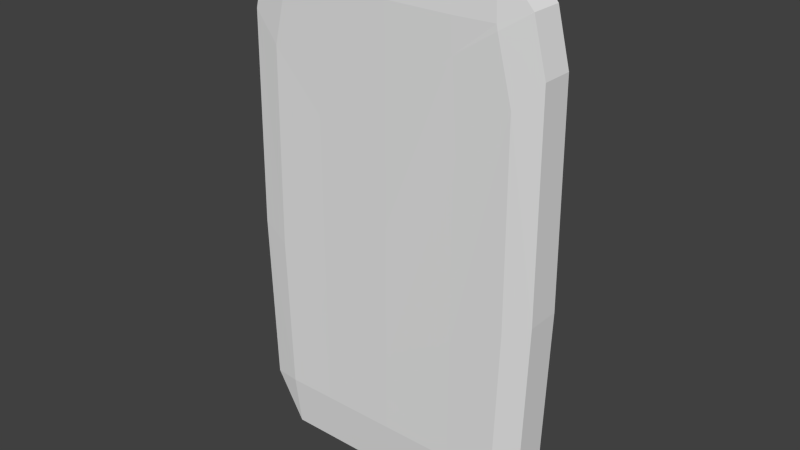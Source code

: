 # Source: door.blend  (saved by Blender 2.76.0; exported with 4.5.12 LTS)
import bpy
from mathutils import Matrix  # noqa: F401  (used for matrix-valued properties, if any)

bpy.ops.wm.read_factory_settings(use_empty=True)
scene = bpy.context.scene
scene.name = 'Scene'

# ---- collections
col_collection_1 = bpy.data.collections.new('Collection 1'); scene.collection.children.link(col_collection_1)

# ---- world
world_world = bpy.data.worlds.new('World'); scene.world = world_world
world_world.color = (0.05088, 0.05088, 0.05088)
world_world.use_sun_shadow = False
world_world.sun_shadow_jitter_overblur = 0.0
world_world.cycles.sampling_method = 'NONE'
world_world.cycles.sample_map_resolution = 256

# ---- meshes
me_cube = bpy.data.meshes.new('Cube')
me_cube.from_pydata([(-1.0, -1.0, -0.00308), (-0.8727, -1.0, 1.978), (-1.0, 1.0, -0.00308), (-0.8727, 1.0, 1.978), (1.0, -1.0, -0.00308), (0.8727, -1.0, 1.978), (1.0, 1.0, -0.00308), (0.8727, 1.0, 1.978), (-1.032, -0.9587, 1.642), (-0.8727, 0.0, 1.978), (-1.032, 0.9587, 1.642), (-1.0, 0.0, -0.00308), (0.0, 1.0, 1.978), (1.032, 0.9587, 1.642), (0.0, 1.0, -0.00308), (0.8727, 0.0, 1.978), (1.032, -0.9587, 1.642), (1.0, 0.0, -0.00308), (0.0, -1.0, 1.978), (0.0, -1.0, -0.00308), (0.0, 0.0, 1.978), (0.0, 0.0, -0.00308), (0.0, -1.0, 0.9969), (1.032, 0.0, 1.642), (0.0, 1.0, 0.9969), (-1.032, 0.0, 1.642), (-0.9435, -0.9711, 1.833), (-0.8727, 0.5, 1.978), (-1.047, 1.01, 0.8422), (-1.0, -0.5, -0.00308), (0.4363, 1.0, 1.978), (1.047, 1.01, 0.8422), (-0.5, 1.0, -0.00308), (0.8727, -0.5, 1.978), (1.047, -1.01, 0.8422), (1.0, 0.5, -0.00308), (-0.4363, -1.0, 1.978), (0.5, -1.0, -0.00308), (-1.047, -1.01, 0.8422), (-0.8727, -0.5, 1.978), (-0.9435, 0.9711, 1.833), (-1.0, 0.5, -0.00308), (-0.4363, 1.0, 1.978), (0.9435, 0.9711, 1.833), (0.5, 1.0, -0.00308), (0.8727, 0.5, 1.978), (0.9435, -0.9711, 1.833), (1.0, -0.5, -0.00308), (0.4363, -1.0, 1.978), (-0.5, -1.0, -0.00308), (-0.4363, 0.0, 1.978), (0.4363, 0.0, 1.978), (0.0, -0.5, 1.978), (0.0, 0.5, 1.978), (0.5, 0.0, -0.00308), (-0.5, 0.0, -0.00308), (0.0, -0.5, -0.00308), (0.0, 0.5, -0.00308), (0.0, -1.0, 0.4969), (0.0, -1.0, 1.488), (0.5072, -0.9711, 1.342), (-0.5072, -0.9711, 1.342), (1.047, 0.0, 0.8422), (0.9435, 0.0, 1.833), (1.032, 0.4794, 1.642), (1.032, -0.4794, 1.642), (0.0, 1.0, 0.4969), (0.0, 1.0, 1.488), (-0.5072, 0.9711, 1.342), (0.5072, 0.9711, 1.342), (-1.047, 0.0, 0.8422), (-0.9435, 0.0, 1.833), (-1.032, -0.4794, 1.642), (-1.032, 0.4794, 1.642), (-0.9435, 0.4856, 1.833), (-0.9435, -0.4856, 1.833), (-1.047, -0.5049, 0.8422), (0.4718, 0.9856, 1.66), (-0.4718, 0.9856, 1.66), (-0.5036, 0.9856, 0.6696), (0.9435, -0.4856, 1.833), (0.9435, 0.4856, 1.833), (1.047, 0.5049, 0.8422), (-0.4718, -0.9856, 1.66), (0.4718, -0.9856, 1.66), (0.5036, -0.9856, 0.6696), (-0.5, 0.5, -0.00308), (-0.5, -0.5, -0.00308), (0.5, -0.5, -0.00308), (0.4363, 0.5, 1.978), (0.4363, -0.5, 1.978), (-0.4363, -0.5, 1.978), (-0.4363, 0.5, 1.978), (0.5, 0.5, -0.00308), (-0.5036, -0.9856, 0.6696), (1.047, -0.5049, 0.8422), (0.5036, 0.9856, 0.6696), (-1.047, 0.5049, 0.8422)], [], [(97, 28, 2, 41), (96, 31, 6, 44), (95, 34, 4, 47), (94, 38, 0, 49), (93, 44, 6, 35), (92, 42, 3, 27), (91, 50, 9, 39), (90, 51, 20, 52), (89, 30, 12, 53), (88, 54, 17, 47), (87, 55, 21, 56), (86, 32, 14, 57), (85, 58, 19, 37), (84, 59, 22, 60), (83, 26, 8, 61), (82, 62, 17, 35), (81, 63, 23, 64), (80, 46, 16, 65), (79, 66, 14, 32), (78, 67, 24, 68), (77, 43, 13, 69), (76, 70, 11, 29), (75, 71, 25, 72), (74, 40, 10, 73), (71, 74, 73, 25), (9, 27, 74, 71), (27, 3, 40, 74), (26, 75, 72, 8), (1, 39, 75, 26), (39, 9, 71, 75), (38, 76, 29, 0), (8, 72, 76, 38), (72, 25, 70, 76), (67, 77, 69, 24), (12, 30, 77, 67), (30, 7, 43, 77), (40, 78, 68, 10), (3, 42, 78, 40), (42, 12, 67, 78), (28, 79, 32, 2), (10, 68, 79, 28), (68, 24, 66, 79), (63, 80, 65, 23), (15, 33, 80, 63), (33, 5, 46, 80), (43, 81, 64, 13), (7, 45, 81, 43), (45, 15, 63, 81), (31, 82, 35, 6), (13, 64, 82, 31), (64, 23, 62, 82), (59, 83, 61, 22), (18, 36, 83, 59), (36, 1, 26, 83), (46, 84, 60, 16), (5, 48, 84, 46), (48, 18, 59, 84), (34, 85, 37, 4), (16, 60, 85, 34), (60, 22, 58, 85), (55, 86, 57, 21), (11, 41, 86, 55), (41, 2, 32, 86), (49, 87, 56, 19), (0, 29, 87, 49), (29, 11, 55, 87), (37, 88, 47, 4), (19, 56, 88, 37), (56, 21, 54, 88), (51, 89, 53, 20), (15, 45, 89, 51), (45, 7, 30, 89), (48, 90, 52, 18), (5, 33, 90, 48), (33, 15, 51, 90), (36, 91, 39, 1), (18, 52, 91, 36), (52, 20, 50, 91), (50, 92, 27, 9), (20, 53, 92, 50), (53, 12, 42, 92), (54, 93, 35, 17), (21, 57, 93, 54), (57, 14, 44, 93), (58, 94, 49, 19), (22, 61, 94, 58), (61, 8, 38, 94), (62, 95, 47, 17), (23, 65, 95, 62), (65, 16, 34, 95), (66, 96, 44, 14), (24, 69, 96, 66), (69, 13, 31, 96), (70, 97, 41, 11), (25, 73, 97, 70), (73, 10, 28, 97)])
_uv = me_cube.uv_layers.new(name='UVMap')
_uv.uv.foreach_set('vector', [1.0, 0.4266, 1.0, 0.4266, 0.9774, 0.0, 0.9774, 2.212e-07, 0.2596, 0.3395, 0.0, 0.4266, 0.02257, 0.0, 0.2613, 0.0, 0.0, 0.4266, 0.0, 0.4266, 0.02257, 2.212e-07, 0.02257, 2.212e-07, 0.7404, 0.3395, 1.0, 0.4266, 0.9774, 2.212e-07, 0.7387, 2.212e-07, 0.2613, 2.212e-07, 0.2613, 0.0, 0.02257, 0.0, 0.02257, 2.212e-07, 0.7083, 1.0, 0.7083, 1.0, 0.9167, 1.0, 0.9167, 1.0, 0.7083, 1.0, 0.7083, 1.0, 0.9167, 1.0, 0.9167, 1.0, 0.2917, 1.0, 0.2917, 1.0, 0.5, 1.0, 0.5, 1.0, 0.2917, 1.0, 0.2917, 1.0, 0.5, 1.0, 0.5, 1.0, 0.2613, 2.212e-07, 0.2613, 2.212e-07, 0.02257, 2.212e-07, 0.02257, 2.212e-07, 0.7387, 2.212e-07, 0.7387, 2.212e-07, 0.5, 2.212e-07, 0.5, 2.212e-07, 0.7387, 2.212e-07, 0.7387, 0.0, 0.5, 0.0, 0.5, 2.212e-07, 0.2596, 0.3395, 0.5, 0.2523, 0.5, 2.212e-07, 0.2613, 2.212e-07, 0.2748, 0.8395, 0.5, 0.7523, 0.5, 0.5047, 0.2579, 0.6789, 0.7252, 0.8395, 0.9505, 0.9266, 0.9928, 0.8305, 0.7421, 0.6789, 0.0, 0.4266, 0.0, 0.4266, 0.02257, 2.212e-07, 0.02257, 2.212e-07, 0.04953, 0.9266, 0.04953, 0.9266, 0.00724, 0.8305, 0.00724, 0.8305, 0.04953, 0.9266, 0.04953, 0.9266, 0.00724, 0.8305, 0.00724, 0.8305, 0.7404, 0.3395, 0.5, 0.2523, 0.5, 0.0, 0.7387, 0.0, 0.7252, 0.8395, 0.5, 0.7523, 0.5, 0.5047, 0.7421, 0.6789, 0.2748, 0.8395, 0.04953, 0.9266, 0.00724, 0.8305, 0.2579, 0.6789, 1.0, 0.4266, 1.0, 0.4266, 0.9774, 2.212e-07, 0.9774, 2.212e-07, 0.9505, 0.9266, 0.9505, 0.9266, 0.9928, 0.8305, 0.9928, 0.8305, 0.9505, 0.9266, 0.9505, 0.9266, 0.9928, 0.8305, 0.9928, 0.8305, 0.9505, 0.9266, 0.9505, 0.9266, 0.9928, 0.8305, 0.9928, 0.8305, 0.9167, 1.0, 0.9167, 1.0, 0.9505, 0.9266, 0.9505, 0.9266, 0.9167, 1.0, 0.9167, 1.0, 0.9505, 0.9266, 0.9505, 0.9266, 0.9505, 0.9266, 0.9505, 0.9266, 0.9928, 0.8305, 0.9928, 0.8305, 0.9167, 1.0, 0.9167, 1.0, 0.9505, 0.9266, 0.9505, 0.9266, 0.9167, 1.0, 0.9167, 1.0, 0.9505, 0.9266, 0.9505, 0.9266, 1.0, 0.4266, 1.0, 0.4266, 0.9774, 2.212e-07, 0.9774, 2.212e-07, 0.9928, 0.8305, 0.9928, 0.8305, 1.0, 0.4266, 1.0, 0.4266, 0.9928, 0.8305, 0.9928, 0.8305, 1.0, 0.4266, 1.0, 0.4266, 0.5, 0.7523, 0.2748, 0.8395, 0.2579, 0.6789, 0.5, 0.5047, 0.5, 1.0, 0.2917, 1.0, 0.2748, 0.8395, 0.5, 0.7523, 0.2917, 1.0, 0.08335, 1.0, 0.04953, 0.9266, 0.2748, 0.8395, 0.9505, 0.9266, 0.7252, 0.8395, 0.7421, 0.6789, 0.9928, 0.8305, 0.9167, 1.0, 0.7083, 1.0, 0.7252, 0.8395, 0.9505, 0.9266, 0.7083, 1.0, 0.5, 1.0, 0.5, 0.7523, 0.7252, 0.8395, 1.0, 0.4266, 0.7404, 0.3395, 0.7387, 0.0, 0.9774, 0.0, 0.9928, 0.8305, 0.7421, 0.6789, 0.7404, 0.3395, 1.0, 0.4266, 0.7421, 0.6789, 0.5, 0.5047, 0.5, 0.2523, 0.7404, 0.3395, 0.04953, 0.9266, 0.04953, 0.9266, 0.00724, 0.8305, 0.00724, 0.8305, 0.08335, 1.0, 0.08335, 1.0, 0.04953, 0.9266, 0.04953, 0.9266, 0.08335, 1.0, 0.08335, 1.0, 0.04953, 0.9266, 0.04953, 0.9266, 0.04953, 0.9266, 0.04953, 0.9266, 0.00724, 0.8305, 0.00724, 0.8305, 0.08335, 1.0, 0.08335, 1.0, 0.04953, 0.9266, 0.04953, 0.9266, 0.08335, 1.0, 0.08335, 1.0, 0.04953, 0.9266, 0.04953, 0.9266, 0.0, 0.4266, 0.0, 0.4266, 0.02257, 2.212e-07, 0.02257, 0.0, 0.00724, 0.8305, 0.00724, 0.8305, 0.0, 0.4266, 0.0, 0.4266, 0.00724, 0.8305, 0.00724, 0.8305, 0.0, 0.4266, 0.0, 0.4266, 0.5, 0.7523, 0.7252, 0.8395, 0.7421, 0.6789, 0.5, 0.5047, 0.5, 1.0, 0.7083, 1.0, 0.7252, 0.8395, 0.5, 0.7523, 0.7083, 1.0, 0.9167, 1.0, 0.9505, 0.9266, 0.7252, 0.8395, 0.04953, 0.9266, 0.2748, 0.8395, 0.2579, 0.6789, 0.00724, 0.8305, 0.08335, 1.0, 0.2917, 1.0, 0.2748, 0.8395, 0.04953, 0.9266, 0.2917, 1.0, 0.5, 1.0, 0.5, 0.7523, 0.2748, 0.8395, 0.0, 0.4266, 0.2596, 0.3395, 0.2613, 2.212e-07, 0.02257, 2.212e-07, 0.00724, 0.8305, 0.2579, 0.6789, 0.2596, 0.3395, 0.0, 0.4266, 0.2579, 0.6789, 0.5, 0.5047, 0.5, 0.2523, 0.2596, 0.3395, 0.7387, 2.212e-07, 0.7387, 2.212e-07, 0.5, 2.212e-07, 0.5, 2.212e-07, 0.9774, 2.212e-07, 0.9774, 2.212e-07, 0.7387, 2.212e-07, 0.7387, 2.212e-07, 0.9774, 2.212e-07, 0.9774, 0.0, 0.7387, 0.0, 0.7387, 2.212e-07, 0.7387, 2.212e-07, 0.7387, 2.212e-07, 0.5, 2.212e-07, 0.5, 2.212e-07, 0.9774, 2.212e-07, 0.9774, 2.212e-07, 0.7387, 2.212e-07, 0.7387, 2.212e-07, 0.9774, 2.212e-07, 0.9774, 2.212e-07, 0.7387, 2.212e-07, 0.7387, 2.212e-07, 0.2613, 2.212e-07, 0.2613, 2.212e-07, 0.02257, 2.212e-07, 0.02257, 2.212e-07, 0.5, 2.212e-07, 0.5, 2.212e-07, 0.2613, 2.212e-07, 0.2613, 2.212e-07, 0.5, 2.212e-07, 0.5, 2.212e-07, 0.2613, 2.212e-07, 0.2613, 2.212e-07, 0.2917, 1.0, 0.2917, 1.0, 0.5, 1.0, 0.5, 1.0, 0.08335, 1.0, 0.08335, 1.0, 0.2917, 1.0, 0.2917, 1.0, 0.08335, 1.0, 0.08335, 1.0, 0.2917, 1.0, 0.2917, 1.0, 0.2917, 1.0, 0.2917, 1.0, 0.5, 1.0, 0.5, 1.0, 0.08335, 1.0, 0.08335, 1.0, 0.2917, 1.0, 0.2917, 1.0, 0.08335, 1.0, 0.08335, 1.0, 0.2917, 1.0, 0.2917, 1.0, 0.7083, 1.0, 0.7083, 1.0, 0.9167, 1.0, 0.9167, 1.0, 0.5, 1.0, 0.5, 1.0, 0.7083, 1.0, 0.7083, 1.0, 0.5, 1.0, 0.5, 1.0, 0.7083, 1.0, 0.7083, 1.0, 0.7083, 1.0, 0.7083, 1.0, 0.9167, 1.0, 0.9167, 1.0, 0.5, 1.0, 0.5, 1.0, 0.7083, 1.0, 0.7083, 1.0, 0.5, 1.0, 0.5, 1.0, 0.7083, 1.0, 0.7083, 1.0, 0.2613, 2.212e-07, 0.2613, 2.212e-07, 0.02257, 2.212e-07, 0.02257, 2.212e-07, 0.5, 2.212e-07, 0.5, 2.212e-07, 0.2613, 2.212e-07, 0.2613, 2.212e-07, 0.5, 2.212e-07, 0.5, 0.0, 0.2613, 0.0, 0.2613, 2.212e-07, 0.5, 0.2523, 0.7404, 0.3395, 0.7387, 2.212e-07, 0.5, 2.212e-07, 0.5, 0.5047, 0.7421, 0.6789, 0.7404, 0.3395, 0.5, 0.2523, 0.7421, 0.6789, 0.9928, 0.8305, 1.0, 0.4266, 0.7404, 0.3395, 0.0, 0.4266, 0.0, 0.4266, 0.02257, 2.212e-07, 0.02257, 2.212e-07, 0.00724, 0.8305, 0.00724, 0.8305, 0.0, 0.4266, 0.0, 0.4266, 0.00724, 0.8305, 0.00724, 0.8305, 0.0, 0.4266, 0.0, 0.4266, 0.5, 0.2523, 0.2596, 0.3395, 0.2613, 0.0, 0.5, 0.0, 0.5, 0.5047, 0.2579, 0.6789, 0.2596, 0.3395, 0.5, 0.2523, 0.2579, 0.6789, 0.00724, 0.8305, 0.0, 0.4266, 0.2596, 0.3395, 1.0, 0.4266, 1.0, 0.4266, 0.9774, 2.212e-07, 0.9774, 2.212e-07, 0.9928, 0.8305, 0.9928, 0.8305, 1.0, 0.4266, 1.0, 0.4266, 0.9928, 0.8305, 0.9928, 0.8305, 1.0, 0.4266, 1.0, 0.4266])
me_cube.use_remesh_preserve_volume = False
me_cube.use_remesh_preserve_attributes = False
me_cube.use_mirror_vertex_groups = False
me_cube.update()

# ---- objects
ob_cube = bpy.data.objects.new('Cube', me_cube)

# ---- transforms, parenting, visibility, modifiers, constraints
ob_cube.location = (0.0, 0.0, -0.08291)
ob_cube.scale = (1.203, 0.1687, 2.157)
ob_cube.lineart.crease_threshold = 0.0
_m = ob_cube.modifiers.new('Bevel', 'BEVEL')
_m.width = 0.3
_m.width_pct = 0.3
_m.offset_type = 'WIDTH'
_m.spread = 0.0

# ---- collection membership
col_collection_1.objects.link(ob_cube)

# ---- scene / render settings (as saved in the file)
scene.frame_start = 1; scene.frame_end = 250; scene.frame_set(0)
scene.render.engine = 'BLENDER_EEVEE_NEXT'
scene.render.resolution_percentage = 50
scene.render.dither_intensity = 0.0
scene.cycles.use_denoising = False
scene.cycles.samples = 10
scene.cycles.sampling_pattern = 'TABULATED_SOBOL'
scene.cycles.light_sampling_threshold = 0.0
scene.cycles.use_adaptive_sampling = False
scene.cycles.use_light_tree = False
scene.cycles.blur_glossy = 0.0
scene.cycles.pixel_filter_type = 'GAUSSIAN'
scene.cycles.sample_clamp_indirect = 0.0
scene.view_settings.view_transform = 'Standard'
bpy.context.view_layer.update()

# ---- added for rendering (the .blend has no active camera and no usable light): camera, sun
cam_auto = bpy.data.cameras.new('AutoCamera')
cam_auto.lens = 50.0
cam_auto.sensor_width = 36.0
cam_auto.clip_end = 1000.0
ob_auto_camera = bpy.data.objects.new('AutoCamera', cam_auto)
scene.collection.objects.link(ob_auto_camera)
ob_auto_camera.location = (4.60137, -5.52165, 5.72874)
ob_auto_camera.rotation_euler = (1.09748, -7.21219e-08, 0.694738)
scene.camera = ob_auto_camera
light_auto_sun = bpy.data.lights.new('AutoSun', 'SUN')
light_auto_sun.energy = 3.0
light_auto_sun.angle = 0.0523599
ob_auto_sun = bpy.data.objects.new('AutoSun', light_auto_sun)
scene.collection.objects.link(ob_auto_sun)
ob_auto_sun.rotation_euler = (0.872665, 0.174533, 0.523599)
bpy.context.view_layer.update()
